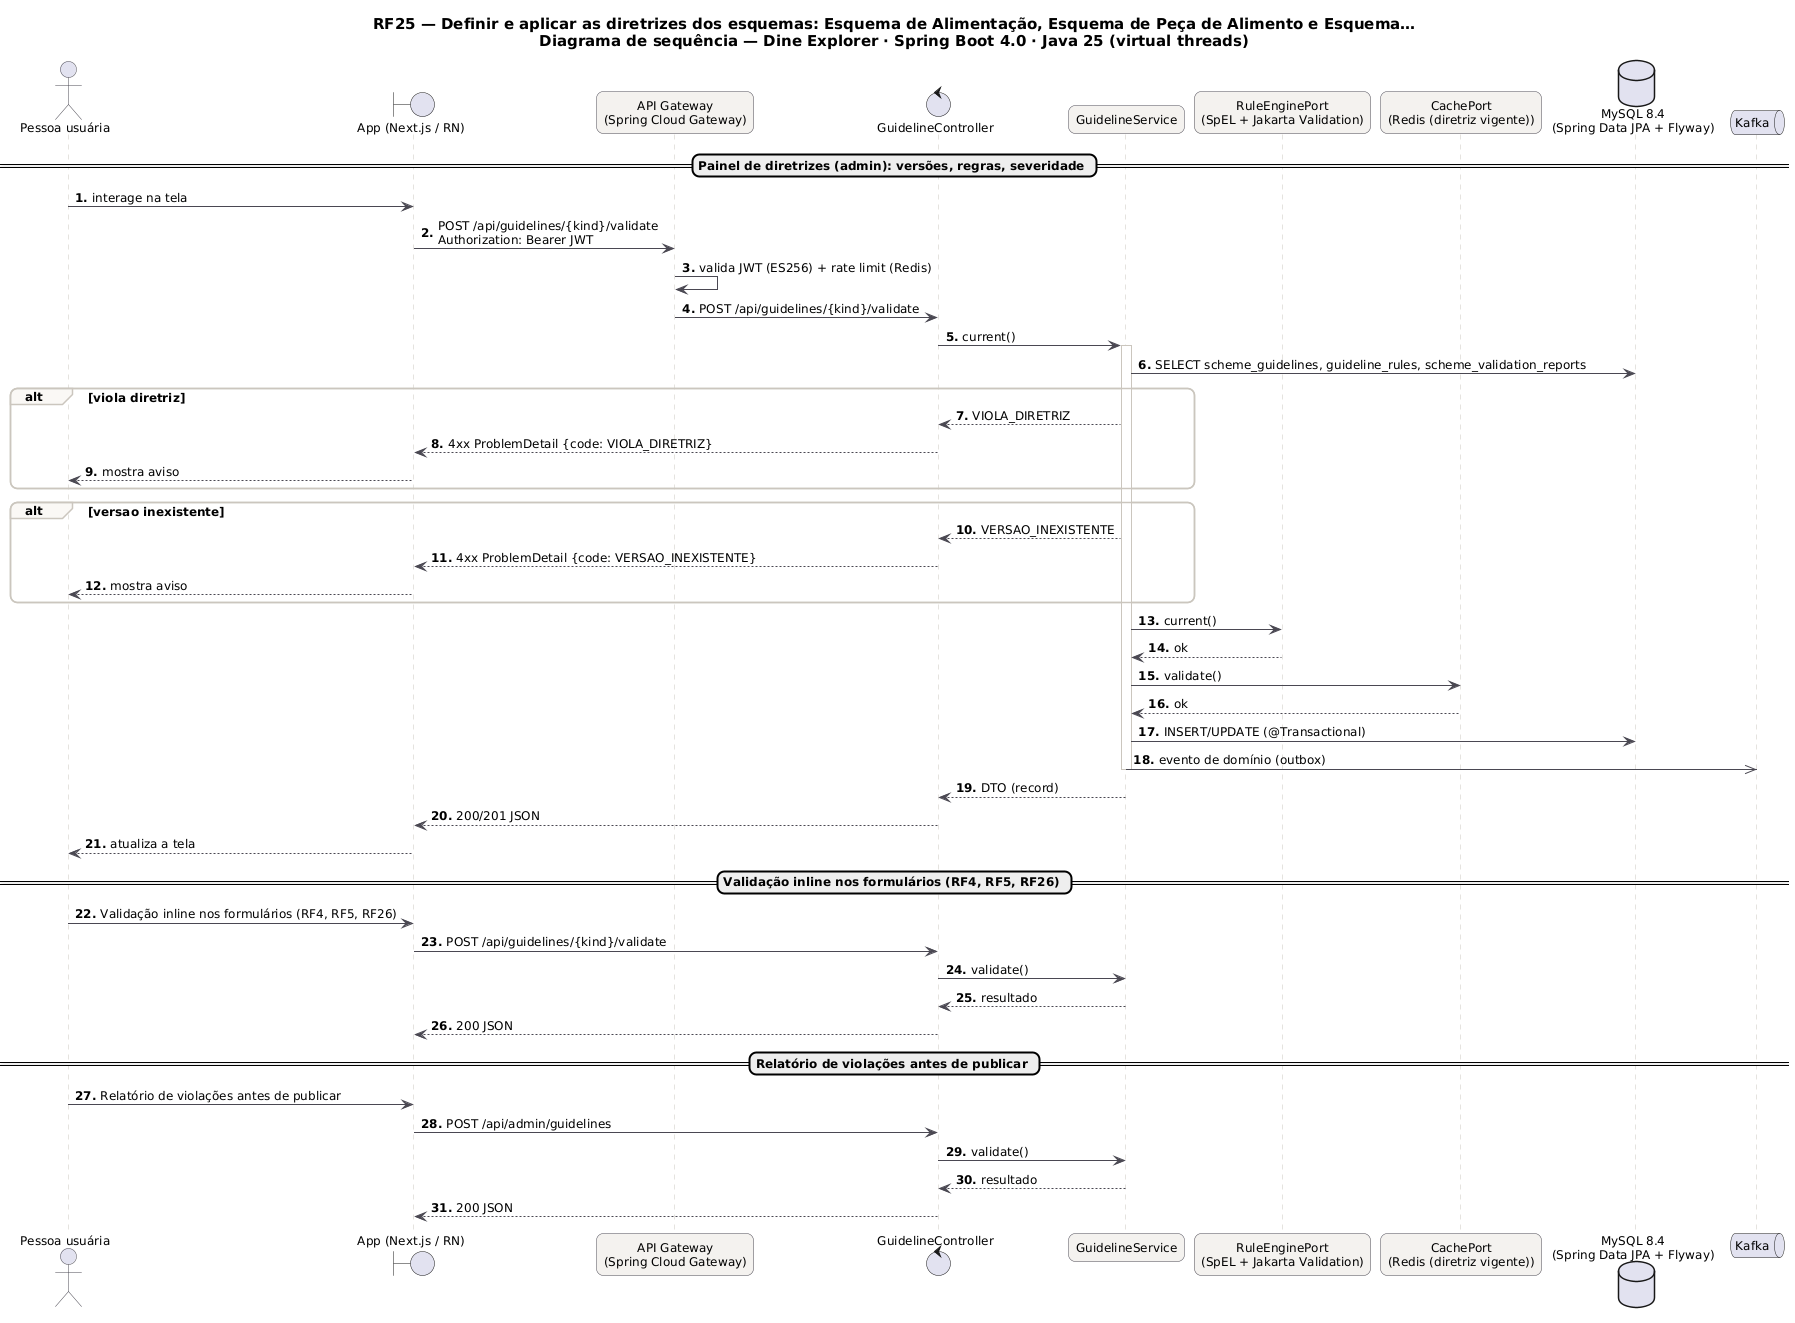

The diagram above was rendered by PlantUML. Its source (embedded in the PNG):
@startuml RF25_Sequencia
skinparam backgroundColor #FFFFFF
skinparam shadowing false
skinparam defaultFontName "DejaVu Sans"
skinparam defaultFontSize 12
skinparam titleFontSize 15
skinparam roundcorner 14
skinparam ArrowColor #52606D
skinparam note {
  BackgroundColor #FFFDEB
  BorderColor #D8CE78
  FontColor #554F24
}
skinparam sequence {
  ArrowColor #4A4852
  LifeLineBorderColor #CBC6BE
  ParticipantBackgroundColor #F4F2EF
  ParticipantBorderColor #4A4852
  ActorBorderColor #4A4852
  GroupBorderColor #CBC6BE
  GroupBackgroundColor #FAF8F5
}
autonumber "<b>0."

title RF25 — Definir e aplicar as diretrizes dos esquemas: Esquema de Alimentação, Esquema de Peça de Alimento e Esquema…\nDiagrama de sequência — Dine Explorer · Spring Boot 4.0 · Java 25 (virtual threads)

actor "Pessoa usuária" as U
boundary "App (Next.js / RN)" as P
participant "API Gateway\n(Spring Cloud Gateway)" as GW
control "GuidelineController" as C
participant "GuidelineService" as S
participant "RuleEnginePort\n(SpEL + Jakarta Validation)" as P0
participant "CachePort\n(Redis (diretriz vigente))" as P1
database "MySQL 8.4\n(Spring Data JPA + Flyway)" as DB_MySQL
queue "Kafka" as K
== Painel de diretrizes (admin): versões, regras, severidade ==
U -> P : interage na tela
P -> GW : POST /api/guidelines/{kind}/validate\nAuthorization: Bearer JWT
GW -> GW : valida JWT (ES256) + rate limit (Redis)
GW -> C : POST /api/guidelines/{kind}/validate
C -> S : current()
activate S
S -> DB_MySQL : SELECT scheme_guidelines, guideline_rules, scheme_validation_reports
alt viola diretriz
S --> C : VIOLA_DIRETRIZ
C --> P : 4xx ProblemDetail {code: VIOLA_DIRETRIZ}
P --> U : mostra aviso
end
alt versao inexistente
S --> C : VERSAO_INEXISTENTE
C --> P : 4xx ProblemDetail {code: VERSAO_INEXISTENTE}
P --> U : mostra aviso
end
S -> P0 : current()
P0 --> S : ok
S -> P1 : validate()
P1 --> S : ok
S -> DB_MySQL : INSERT/UPDATE (@Transactional)
S ->> K : evento de domínio (outbox)
deactivate S
S --> C : DTO (record)
C --> P : 200/201 JSON
P --> U : atualiza a tela
== Validação inline nos formulários (RF4, RF5, RF26) ==
U -> P : Validação inline nos formulários (RF4, RF5, RF26)
P -> C : POST /api/guidelines/{kind}/validate
C -> S : validate()
S --> C : resultado
C --> P : 200 JSON
== Relatório de violações antes de publicar ==
U -> P : Relatório de violações antes de publicar
P -> C : POST /api/admin/guidelines
C -> S : validate()
S --> C : resultado
C --> P : 200 JSON
@enduml